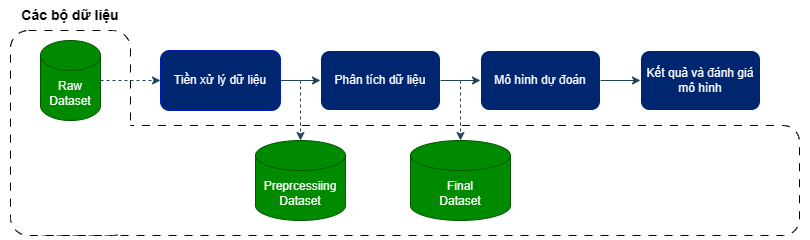

The diagram above was exported from draw.io. Its source (the exported page's mxGraphModel, read from the mxfile embedded in the PNG):
<mxGraphModel dx="1002" dy="535" grid="1" gridSize="10" guides="1" tooltips="1" connect="1" arrows="1" fold="1" page="1" pageScale="1" pageWidth="827" pageHeight="1169" math="0" shadow="0">
  <root>
    <mxCell id="0" />
    <mxCell id="1" parent="0" />
    <mxCell id="xgw9RO-NoAZVufAbDOoE-25" value="" style="rounded=0;whiteSpace=wrap;html=1;fillColor=none;strokeColor=none;" parent="1" vertex="1">
      <mxGeometry y="200" width="810" height="240" as="geometry" />
    </mxCell>
    <mxCell id="xgw9RO-NoAZVufAbDOoE-7" value="" style="rounded=1;whiteSpace=wrap;html=1;dashed=1;dashPattern=8 8;labelBackgroundColor=none;align=right;" parent="1" vertex="1">
      <mxGeometry x="29" y="325" width="770" height="110" as="geometry" />
    </mxCell>
    <mxCell id="xgw9RO-NoAZVufAbDOoE-12" value="" style="rounded=1;whiteSpace=wrap;html=1;perimeterSpacing=0;glass=0;dashed=1;dashPattern=8 8;labelBackgroundColor=none;" parent="1" vertex="1">
      <mxGeometry x="10" y="230" width="120" height="205" as="geometry" />
    </mxCell>
    <mxCell id="xgw9RO-NoAZVufAbDOoE-1" value="Raw&lt;br&gt;Dataset" style="shape=cylinder3;whiteSpace=wrap;html=1;boundedLbl=1;backgroundOutline=1;size=15;labelBackgroundColor=none;fillColor=#008a00;strokeColor=#005700;fontColor=#ffffff;" parent="1" vertex="1">
      <mxGeometry x="40" y="240" width="60" height="80" as="geometry" />
    </mxCell>
    <mxCell id="xgw9RO-NoAZVufAbDOoE-2" value="Tiền xử lý dữ liệu" style="rounded=1;whiteSpace=wrap;html=1;labelBackgroundColor=none;fillColor=#002670;strokeColor=#001DBC;fontColor=#ffffff;" parent="1" vertex="1">
      <mxGeometry x="160" y="250" width="120" height="60" as="geometry" />
    </mxCell>
    <mxCell id="xgw9RO-NoAZVufAbDOoE-3" value="Phân tích dữ liệu" style="rounded=1;whiteSpace=wrap;html=1;labelBackgroundColor=none;fillColor=#002670;strokeColor=#FFFFFF;fontColor=#FFFFFF;" parent="1" vertex="1">
      <mxGeometry x="320" y="250" width="120" height="60" as="geometry" />
    </mxCell>
    <mxCell id="xgw9RO-NoAZVufAbDOoE-4" value="Mô hình dự đoán" style="rounded=1;whiteSpace=wrap;html=1;labelBackgroundColor=none;fillColor=#002670;strokeColor=#FFFFFF;fontColor=#FFFFFF;" parent="1" vertex="1">
      <mxGeometry x="480" y="250" width="120" height="60" as="geometry" />
    </mxCell>
    <mxCell id="xgw9RO-NoAZVufAbDOoE-5" value="Kết quả và đánh giá mô hình" style="rounded=1;whiteSpace=wrap;html=1;labelBackgroundColor=none;fillColor=#002670;strokeColor=#FFFFFF;fontColor=#FFFFFF;" parent="1" vertex="1">
      <mxGeometry x="640" y="250" width="120" height="60" as="geometry" />
    </mxCell>
    <mxCell id="xgw9RO-NoAZVufAbDOoE-9" value="Preprcessiing&lt;br&gt;Dataset" style="shape=cylinder3;whiteSpace=wrap;html=1;boundedLbl=1;backgroundOutline=1;size=15;labelBackgroundColor=none;fillColor=#008a00;strokeColor=#005700;fontColor=#ffffff;" parent="1" vertex="1">
      <mxGeometry x="255" y="340" width="90" height="80" as="geometry" />
    </mxCell>
    <mxCell id="xgw9RO-NoAZVufAbDOoE-11" value="Final&lt;br&gt;Dataset" style="shape=cylinder3;whiteSpace=wrap;html=1;boundedLbl=1;backgroundOutline=1;size=15;labelBackgroundColor=none;fillColor=#008a00;strokeColor=#005700;fontColor=#ffffff;" parent="1" vertex="1">
      <mxGeometry x="410" y="340" width="100" height="80" as="geometry" />
    </mxCell>
    <mxCell id="xgw9RO-NoAZVufAbDOoE-14" value="" style="endArrow=classic;html=1;rounded=0;strokeColor=#23445D;exitX=1;exitY=0.5;exitDx=0;exitDy=0;exitPerimeter=0;entryX=0;entryY=0.5;entryDx=0;entryDy=0;dashed=1;" parent="1" source="xgw9RO-NoAZVufAbDOoE-1" target="xgw9RO-NoAZVufAbDOoE-2" edge="1">
      <mxGeometry width="50" height="50" relative="1" as="geometry">
        <mxPoint x="170" y="280" as="sourcePoint" />
        <mxPoint x="220" y="230" as="targetPoint" />
      </mxGeometry>
    </mxCell>
    <mxCell id="xgw9RO-NoAZVufAbDOoE-15" value="" style="endArrow=classic;html=1;rounded=0;strokeColor=#23445D;entryX=0;entryY=0.5;entryDx=0;entryDy=0;" parent="1" target="xgw9RO-NoAZVufAbDOoE-3" edge="1">
      <mxGeometry width="50" height="50" relative="1" as="geometry">
        <mxPoint x="280" y="280" as="sourcePoint" />
        <mxPoint x="220" y="230" as="targetPoint" />
      </mxGeometry>
    </mxCell>
    <mxCell id="xgw9RO-NoAZVufAbDOoE-17" value="" style="endArrow=classic;html=1;rounded=0;strokeColor=#23445D;" parent="1" target="xgw9RO-NoAZVufAbDOoE-4" edge="1">
      <mxGeometry width="50" height="50" relative="1" as="geometry">
        <mxPoint x="440" y="280" as="sourcePoint" />
        <mxPoint x="220" y="230" as="targetPoint" />
      </mxGeometry>
    </mxCell>
    <mxCell id="xgw9RO-NoAZVufAbDOoE-18" value="" style="endArrow=classic;html=1;rounded=0;strokeColor=#23445D;entryX=0;entryY=0.5;entryDx=0;entryDy=0;exitX=1;exitY=0.5;exitDx=0;exitDy=0;" parent="1" source="xgw9RO-NoAZVufAbDOoE-4" target="xgw9RO-NoAZVufAbDOoE-5" edge="1">
      <mxGeometry width="50" height="50" relative="1" as="geometry">
        <mxPoint x="250" y="340" as="sourcePoint" />
        <mxPoint x="300" y="290" as="targetPoint" />
      </mxGeometry>
    </mxCell>
    <mxCell id="xgw9RO-NoAZVufAbDOoE-19" value="" style="endArrow=classic;html=1;rounded=0;strokeColor=#23445D;dashed=1;" parent="1" target="xgw9RO-NoAZVufAbDOoE-9" edge="1">
      <mxGeometry width="50" height="50" relative="1" as="geometry">
        <mxPoint x="300" y="280" as="sourcePoint" />
        <mxPoint x="420" y="240" as="targetPoint" />
      </mxGeometry>
    </mxCell>
    <mxCell id="xgw9RO-NoAZVufAbDOoE-20" value="" style="endArrow=classic;html=1;rounded=0;strokeColor=#23445D;entryX=0.5;entryY=0;entryDx=0;entryDy=0;entryPerimeter=0;dashed=1;" parent="1" target="xgw9RO-NoAZVufAbDOoE-11" edge="1">
      <mxGeometry width="50" height="50" relative="1" as="geometry">
        <mxPoint x="460" y="280" as="sourcePoint" />
        <mxPoint x="410" y="300" as="targetPoint" />
      </mxGeometry>
    </mxCell>
    <mxCell id="xgw9RO-NoAZVufAbDOoE-21" value="&lt;b&gt;&lt;font style=&quot;font-size: 14px;&quot;&gt;Các bộ dữ liệu&lt;/font&gt;&lt;/b&gt;" style="rounded=0;whiteSpace=wrap;html=1;strokeColor=none;fillColor=none;" parent="1" vertex="1">
      <mxGeometry x="10" y="200" width="120" height="30" as="geometry" />
    </mxCell>
    <mxCell id="xgw9RO-NoAZVufAbDOoE-27" value="" style="rounded=0;whiteSpace=wrap;html=1;strokeColor=none;" parent="1" vertex="1">
      <mxGeometry x="100" y="327" width="60" height="104" as="geometry" />
    </mxCell>
  </root>
</mxGraphModel>